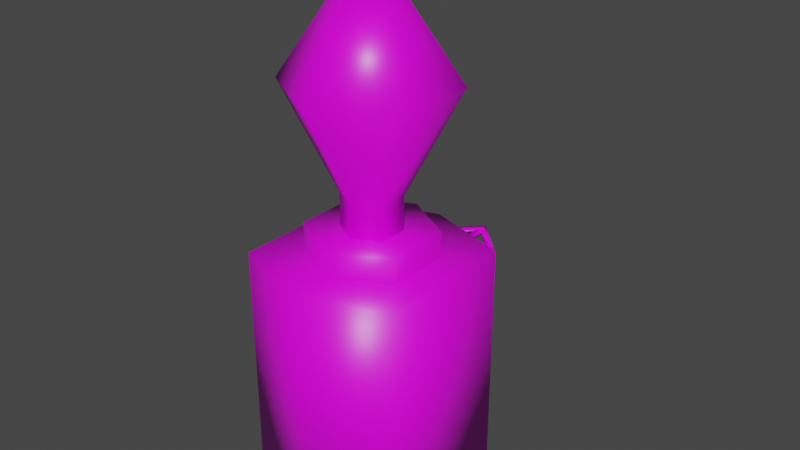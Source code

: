 # Source: blaster_002.blend  (saved by Blender 3.0.42; exported with 4.5.12 LTS)
import bpy
from mathutils import Matrix  # noqa: F401  (used for matrix-valued properties, if any)

bpy.ops.wm.read_factory_settings(use_empty=True)
scene = bpy.context.scene
scene.name = 'Scene'

# ---- collections
col_collection = bpy.data.collections.new('Collection'); scene.collection.children.link(col_collection)

# ---- images (referenced by path relative to the original .blend; pixels are not part of the script)
import os
ASSET_DIR = os.environ.get("B2B_ASSET_DIR", "")  # directory of the original .blend (textures are referenced by path, not embedded)
HERE = os.path.dirname(os.path.abspath(__file__))  # packed textures are extracted next to this script under _unpacked/

def load_image(name, relpath, width, height, colorspace="sRGB"):
    """Load a texture the original file referenced (path relative to the .blend, or extracted next to this script)."""
    p = next((c for c in (os.path.join(HERE, relpath), os.path.join(ASSET_DIR, relpath)) if relpath and os.path.exists(c)), "")
    if p:
        img = bpy.data.images.load(p, check_existing=True)
        img.name = name
    else:  # same state as the original file: an image datablock whose file is absent (Cycles renders it pink)
        img = bpy.data.images.new(name, width, height)
        img.source = "FILE"
        img.filepath = "//" + (relpath or name)
    img.colorspace_settings.name = colorspace
    return img
img_blaster_002 = load_image('blaster_002', '', 256, 256, 'sRGB')

# ---- materials (node trees are filled in below, after node groups)
mat_blaster_002 = bpy.data.materials.new('blaster_002')
mat_blaster_002.alpha_threshold = 0.0
mat_blaster_002.use_transparent_shadow = False
mat_blaster_002.line_color = (0.0, 0.0, 0.0, 1.0)

# ---- material node trees
mat_blaster_002.use_nodes = True; mat_blaster_002.node_tree.nodes.clear()
_N = mat_blaster_002.node_tree.nodes; _L = mat_blaster_002.node_tree.links
n0 = _N.new('ShaderNodeOutputMaterial'); n0.name = 'Material Output'; n0.location = (300, 300)
n1 = _N.new('ShaderNodeBsdfPrincipled'); n1.name = 'Principled BSDF'; n1.location = (10, 300)
n1.distribution = 'GGX'
n1.subsurface_method = 'RANDOM_WALK_SKIN'
n1.inputs[2].default_value = 0.4
n1.inputs[3].default_value = 1.45
n1.inputs[27].default_value = (0.0, 0.0, 0.0, 1.0)
n1.inputs[28].default_value = 1.0
n2 = _N.new('ShaderNodeTexImage'); n2.name = 'Image Texture'; n2.location = (-342, 247)
n2.image = img_blaster_002
n2.interpolation = 'Closest'
_L.new(n1.outputs[0], n0.inputs[0])
_L.new(n2.outputs[0], n1.inputs[0])
n0.is_active_output = True

# ---- world
world_world = bpy.data.worlds.new('World'); scene.world = world_world
world_world.use_nodes = True; world_world.node_tree.nodes.clear()
_N = world_world.node_tree.nodes; _L = world_world.node_tree.links
n0 = _N.new('ShaderNodeOutputWorld'); n0.name = 'World Output'; n0.location = (300, 300)
n1 = _N.new('ShaderNodeBackground'); n1.name = 'Background'; n1.location = (10, 300)
n1.inputs[0].default_value = (0.05088, 0.05088, 0.05088, 1.0)
_L.new(n1.outputs[0], n0.inputs[0])
n0.is_active_output = True
world_world.color = (0.05088, 0.05088, 0.05088)
world_world.use_sun_shadow = False
world_world.sun_shadow_jitter_overblur = 0.0

# ---- meshes
me_cube_001 = bpy.data.meshes.new('Cube.001')
me_cube_001.from_pydata([(0.3938, 0.3359, 0.0), (-0.3938, 0.3359, 0.0), (4.674e-07, 0.4589, 0.0), (4.674e-07, -0.4589, 0.0), (0.3938, -0.3359, 0.0), (-0.3938, -0.3359, 0.0), (-0.2493, -0.1501, 1.2), (0.2493, -0.1501, 1.2), (4.16e-07, -0.2925, 1.2), (4.16e-07, 0.2925, 1.2), (-0.2493, 0.1501, 1.2), (0.2493, 0.1501, 1.2), (-0.3261, -0.1937, 1.95), (0.3261, -0.1937, 1.95), (4.494e-07, -0.38, 1.95), (4.494e-07, 0.38, 1.95), (-0.3261, 0.1937, 1.95), (0.3261, 0.1937, 1.95), (-0.1157, 0.06874, 1.47), (4.05e-07, 0.1348, 1.47), (4.05e-07, -0.1348, 1.47), (0.1157, -0.06874, 1.47), (-0.1157, -0.06874, 1.47), (4.172e-07, 0.0, 2.511), (0.1157, 0.06874, 1.47), (-0.1157, 0.06874, 1.027), (3.398e-07, 0.1348, 1.027), (3.398e-07, -0.1348, 1.027), (0.1157, -0.06874, 1.027), (-0.1157, -0.06874, 1.027), (0.1157, 0.06874, 1.027), (0.1526, 0.6685, 1.001), (-5.756e-08, 0.5159, 1.001), (-5.756e-08, 0.8211, 1.001), (-0.1526, 0.6685, 1.001), (-4.539e-08, 0.7826, 1.001), (-0.1141, 0.6685, 1.001), (0.1141, 0.6685, 1.001), (-4.539e-08, 0.5544, 1.001), (0.1526, 0.6685, 0.9751), (-5.756e-08, 0.5159, 0.9751), (-5.756e-08, 0.8211, 0.9751), (-0.1526, 0.6685, 0.9751), (-4.539e-08, 0.7826, 0.9751), (-0.1141, 0.6685, 0.9751), (0.1141, 0.6685, 0.9751), (-4.539e-08, 0.5544, 0.9751), (-0.01361, 0.4325, 0.9966), (-0.01361, 0.7919, 0.9966), (0.01361, 0.4325, 0.9966), (0.01361, 0.7919, 0.9966), (-0.01361, 0.4325, 0.9792), (-0.01361, 0.7919, 0.9792), (0.01361, 0.4325, 0.9792), (0.01361, 0.7919, 0.9792), (0.01361, 0.6549, 0.9966), (-0.01361, 0.6549, 0.9966), (0.01361, 0.6549, 0.9792), (-0.01361, 0.6549, 0.9792), (0.01361, 0.6821, 0.9966), (-0.01361, 0.6821, 0.9966), (0.01361, 0.6821, 0.9792), (-0.01361, 0.6821, 0.9792), (0.1236, 0.6549, 0.9966), (0.1236, 0.6549, 0.9792), (-0.1236, 0.6549, 0.9966), (-0.1236, 0.6549, 0.9792), (0.1236, 0.6821, 0.9966), (-0.1236, 0.6821, 0.9966), (0.1236, 0.6821, 0.9792), (-0.1236, 0.6821, 0.9792), (4.674e-07, 0.4589, 1.2), (-0.3938, 0.3359, 1.2), (0.3938, -0.3359, 1.2), (0.3938, 0.3359, 1.2), (-0.3938, -0.3359, 1.2), (4.674e-07, -0.4589, 1.2), (4.16e-07, 0.2925, 1.316), (-0.2493, 0.1501, 1.316), (0.2493, -0.1501, 1.316), (0.2493, 0.1501, 1.316), (-0.2493, -0.1501, 1.316), (4.16e-07, -0.2925, 1.316)], [], [(3, 5, 1, 2, 0, 4), (4, 0, 74, 73), (3, 4, 73, 76), (0, 2, 71, 74), (7, 11, 80, 79), (1, 5, 75, 72), (5, 3, 76, 75), (2, 1, 72, 71), (14, 12, 22, 20), (13, 14, 20, 21), (12, 14, 23), (17, 15, 23), (15, 16, 23), (14, 13, 23), (16, 12, 23), (13, 17, 23), (16, 15, 19, 18), (15, 17, 24, 19), (18, 19, 26, 25), (12, 16, 18, 22), (17, 13, 21, 24), (27, 29, 25, 26, 30, 28), (19, 24, 30, 26), (20, 22, 29, 27), (21, 20, 27, 28), (24, 21, 28, 30), (22, 18, 25, 29), (36, 34, 33, 35), (37, 31, 32, 38), (35, 33, 31, 37), (38, 32, 34, 36), (44, 43, 41, 42), (45, 46, 40, 39), (43, 45, 39, 41), (46, 44, 42, 40), (35, 37, 45, 43), (36, 35, 43, 44), (34, 32, 40, 42), (32, 31, 39, 40), (38, 36, 44, 46), (37, 38, 46, 45), (31, 33, 41, 39), (33, 34, 42, 41), (59, 60, 48, 50), (61, 54, 52, 62), (56, 47, 51, 58), (59, 50, 54, 61), (49, 55, 57, 53), (61, 57, 64, 69), (53, 57, 58, 51), (49, 47, 56, 55), (48, 60, 62, 52), (62, 60, 68, 70), (57, 61, 62, 58), (55, 56, 60, 59), (68, 65, 66, 70), (63, 67, 69, 64), (55, 59, 67, 63), (57, 55, 63, 64), (59, 61, 69, 67), (58, 62, 70, 66), (60, 56, 65, 68), (56, 58, 66, 65), (10, 9, 71, 72), (11, 7, 73, 74), (9, 11, 74, 71), (6, 10, 72, 75), (8, 6, 75, 76), (7, 8, 76, 73), (82, 79, 80, 77, 78, 81), (6, 8, 82, 81), (11, 9, 77, 80), (9, 10, 78, 77), (8, 7, 79, 82), (10, 6, 81, 78)])
me_cube_001.polygons.foreach_set('use_smooth', [True] * 75)
_uv = me_cube_001.uv_layers.new(name='UVMap')
_uv.uv.foreach_set('vector', [0.81, 0.01323, 0.9238, 0.04876, 0.9238, 0.2429, 0.81, 0.2784, 0.6963, 0.2429, 0.6963, 0.04876, 0.01323, 0.759, 0.01323, 0.5649, 0.3598, 0.5649, 0.3598, 0.759, 0.01323, 0.8782, 0.01323, 0.759, 0.3598, 0.759, 0.3598, 0.8782, 0.01323, 0.5649, 0.01323, 0.4457, 0.3598, 0.4457, 0.3598, 0.5649, 0.9657, 0.4572, 0.9657, 0.5439, 0.9322, 0.5439, 0.9322, 0.4572, 0.01323, 0.3265, 0.01323, 0.1324, 0.3598, 0.1324, 0.3598, 0.3265, 0.01323, 0.1324, 0.01323, 0.01323, 0.3598, 0.01323, 0.3598, 0.1324, 0.01323, 0.4457, 0.01323, 0.3265, 0.3598, 0.3265, 0.3598, 0.4457, 0.5253, 0.01323, 0.6698, 0.08984, 0.5527, 0.1693, 0.5309, 0.1534, 0.3863, 0.1007, 0.5253, 0.01323, 0.5309, 0.1534, 0.5095, 0.1689, 0.3863, 0.45, 0.519, 0.3742, 0.519, 0.5286, 0.6518, 0.6071, 0.519, 0.6829, 0.519, 0.5286, 0.519, 0.6829, 0.3863, 0.6071, 0.519, 0.5286, 0.519, 0.3742, 0.6518, 0.45, 0.519, 0.5286, 0.3863, 0.6071, 0.3863, 0.45, 0.519, 0.5286, 0.6518, 0.45, 0.6518, 0.6071, 0.519, 0.5286, 0.6698, 0.2633, 0.5328, 0.3478, 0.5272, 0.2092, 0.5483, 0.1946, 0.5328, 0.3478, 0.3909, 0.2738, 0.5056, 0.1944, 0.5272, 0.2092, 0.6782, 0.8211, 0.6782, 0.7826, 0.806, 0.7826, 0.806, 0.8211, 0.6698, 0.08984, 0.6698, 0.2633, 0.5483, 0.1946, 0.5527, 0.1693, 0.3909, 0.2738, 0.3863, 0.1007, 0.5095, 0.1689, 0.5056, 0.1944, 0.8659, 0.6659, 0.8994, 0.685, 0.8994, 0.7247, 0.8659, 0.7438, 0.8325, 0.7247, 0.8325, 0.685, 0.6782, 0.7826, 0.6782, 0.7441, 0.806, 0.7441, 0.806, 0.7826, 0.6782, 0.8993, 0.6782, 0.8608, 0.806, 0.8608, 0.806, 0.8993, 0.6782, 0.7044, 0.6782, 0.6659, 0.806, 0.6659, 0.806, 0.7044, 0.6782, 0.7441, 0.6782, 0.7044, 0.806, 0.7044, 0.806, 0.7441, 0.6782, 0.8608, 0.6782, 0.8211, 0.806, 0.8211, 0.806, 0.8608, 0.1732, 0.9125, 0.1811, 0.9047, 0.1811, 0.967, 0.1732, 0.9591, 0.1266, 0.9591, 0.1187, 0.967, 0.1187, 0.9047, 0.1266, 0.9125, 0.1732, 0.9591, 0.1811, 0.967, 0.1187, 0.967, 0.1266, 0.9591, 0.1266, 0.9125, 0.1187, 0.9047, 0.1811, 0.9047, 0.1732, 0.9125, 0.8404, 0.8702, 0.8404, 0.9168, 0.8325, 0.9247, 0.8325, 0.8623, 0.887, 0.9168, 0.887, 0.8702, 0.8949, 0.8623, 0.8949, 0.9247, 0.8404, 0.9168, 0.887, 0.9168, 0.8949, 0.9247, 0.8325, 0.9247, 0.887, 0.8702, 0.8404, 0.8702, 0.8325, 0.8623, 0.8949, 0.8623, 0.8405, 0.8251, 0.8822, 0.8226, 0.8919, 0.83, 0.8325, 0.8359, 0.8422, 0.7836, 0.8405, 0.8251, 0.8325, 0.8359, 0.8325, 0.7761, 0.5568, 0.7854, 0.5568, 0.7094, 0.5667, 0.7184, 0.5651, 0.7764, 0.5568, 0.7094, 0.6322, 0.717, 0.6239, 0.726, 0.5667, 0.7184, 0.8839, 0.781, 0.8422, 0.7836, 0.8325, 0.7761, 0.8919, 0.7702, 0.8822, 0.8226, 0.8839, 0.781, 0.8919, 0.7702, 0.8919, 0.83, 0.6322, 0.717, 0.6322, 0.793, 0.6223, 0.784, 0.6239, 0.726, 0.6322, 0.793, 0.5568, 0.7854, 0.5651, 0.7764, 0.6223, 0.784, 0.06427, 0.9612, 0.06983, 0.9556, 0.09227, 0.978, 0.08671, 0.9836, 0.6134, 0.8704, 0.6358, 0.8928, 0.6303, 0.8984, 0.6078, 0.876, 0.9553, 0.1163, 0.9553, 0.1806, 0.9503, 0.1806, 0.9503, 0.1163, 0.9868, 0.1489, 0.9868, 0.1806, 0.9817, 0.1806, 0.9817, 0.1489, 0.9868, 0.01323, 0.9868, 0.07748, 0.9817, 0.07748, 0.9817, 0.01323, 0.6134, 0.8704, 0.6078, 0.8649, 0.6303, 0.8424, 0.6358, 0.8479, 0.5623, 0.8195, 0.6078, 0.8649, 0.6023, 0.8704, 0.5568, 0.825, 0.01323, 0.9102, 0.01879, 0.9047, 0.06426, 0.95, 0.0587, 0.9556, 0.9553, 0.01323, 0.9553, 0.04494, 0.9503, 0.04494, 0.9503, 0.01323, 0.9503, 0.04494, 0.9553, 0.04494, 0.9553, 0.0767, 0.9503, 0.0767, 0.6078, 0.8649, 0.6134, 0.8704, 0.6078, 0.876, 0.6023, 0.8704, 0.0587, 0.9556, 0.06426, 0.95, 0.06983, 0.9556, 0.06427, 0.9612, 0.9553, 0.0767, 0.9553, 0.08457, 0.9503, 0.08457, 0.9503, 0.0767, 0.9868, 0.1092, 0.9868, 0.1171, 0.9817, 0.1171, 0.9817, 0.1092, 0.0587, 0.9556, 0.06427, 0.9612, 0.04183, 0.9836, 0.03626, 0.9781, 0.9817, 0.07748, 0.9868, 0.07748, 0.9868, 0.1092, 0.9817, 0.1092, 0.9868, 0.1489, 0.9817, 0.1489, 0.9817, 0.1171, 0.9868, 0.1171, 0.6023, 0.8704, 0.6078, 0.876, 0.5854, 0.8985, 0.5798, 0.8929, 0.06983, 0.9556, 0.06426, 0.95, 0.0867, 0.9276, 0.09227, 0.9331, 0.9553, 0.1163, 0.9503, 0.1163, 0.9503, 0.08457, 0.9553, 0.08457, 0.72, 0.5502, 0.792, 0.5913, 0.792, 0.6394, 0.6782, 0.6039, 0.864, 0.5502, 0.864, 0.4635, 0.9058, 0.4098, 0.9058, 0.6039, 0.792, 0.5913, 0.864, 0.5502, 0.9058, 0.6039, 0.792, 0.6394, 0.72, 0.4635, 0.72, 0.5502, 0.6782, 0.6039, 0.6782, 0.4098, 0.792, 0.4223, 0.72, 0.4635, 0.6782, 0.4098, 0.792, 0.3742, 0.864, 0.4635, 0.792, 0.4223, 0.792, 0.3742, 0.9058, 0.4098, 0.4583, 0.8784, 0.3863, 0.8373, 0.3863, 0.7505, 0.4583, 0.7094, 0.5303, 0.7505, 0.5303, 0.8373, 0.9657, 0.7965, 0.9657, 0.8795, 0.9322, 0.8795, 0.9322, 0.7965, 0.9657, 0.5439, 0.9657, 0.6268, 0.9322, 0.6268, 0.9322, 0.5439, 0.9657, 0.6268, 0.9657, 0.7098, 0.9322, 0.7098, 0.9322, 0.6268, 0.9657, 0.3742, 0.9657, 0.4572, 0.9322, 0.4572, 0.9322, 0.3742, 0.9657, 0.7098, 0.9657, 0.7965, 0.9322, 0.7965, 0.9322, 0.7098])
me_cube_001.materials.append(mat_blaster_002)
me_cube_001.use_remesh_preserve_volume = False
me_cube_001.use_remesh_preserve_attributes = False
me_cube_001.use_mirror_z = True
me_cube_001.use_mirror_vertex_groups = False
me_cube_001.update()

# ---- objects
ob_blaster_002 = bpy.data.objects.new('blaster_002', me_cube_001)

# ---- transforms, parenting, visibility, modifiers, constraints
ob_blaster_002.location = (0.0, 0.0, 0.0)
ob_blaster_002.lock_rotations_4d = False
ob_blaster_002.empty_display_type = 'ARROWS'
ob_blaster_002.lineart.crease_threshold = 0.0
ob_blaster_002.use_mesh_mirror_z = True

# ---- collection membership
col_collection.objects.link(ob_blaster_002)

# ---- scene / render settings (as saved in the file)
scene.frame_start = 1; scene.frame_end = 250; scene.frame_set(2)
scene.render.engine = 'BLENDER_EEVEE_NEXT'
scene.cycles.sampling_pattern = 'TABULATED_SOBOL'
scene.cycles.use_light_tree = False
scene.view_settings.view_transform = 'Filmic'
bpy.context.view_layer.update()

# ---- added for rendering (the .blend has no active camera and no usable light): camera, sun
cam_auto = bpy.data.cameras.new('AutoCamera')
cam_auto.lens = 50.0
cam_auto.sensor_width = 36.0
cam_auto.clip_end = 1000.0
ob_auto_camera = bpy.data.objects.new('AutoCamera', cam_auto)
scene.collection.objects.link(ob_auto_camera)
ob_auto_camera.location = (2.70761, -3.06802, 3.42159)
ob_auto_camera.rotation_euler = (1.09748, -7.21219e-08, 0.694738)
scene.camera = ob_auto_camera
light_auto_sun = bpy.data.lights.new('AutoSun', 'SUN')
light_auto_sun.energy = 3.0
light_auto_sun.angle = 0.0523599
ob_auto_sun = bpy.data.objects.new('AutoSun', light_auto_sun)
scene.collection.objects.link(ob_auto_sun)
ob_auto_sun.rotation_euler = (0.872665, 0.174533, 0.523599)
bpy.context.view_layer.update()
